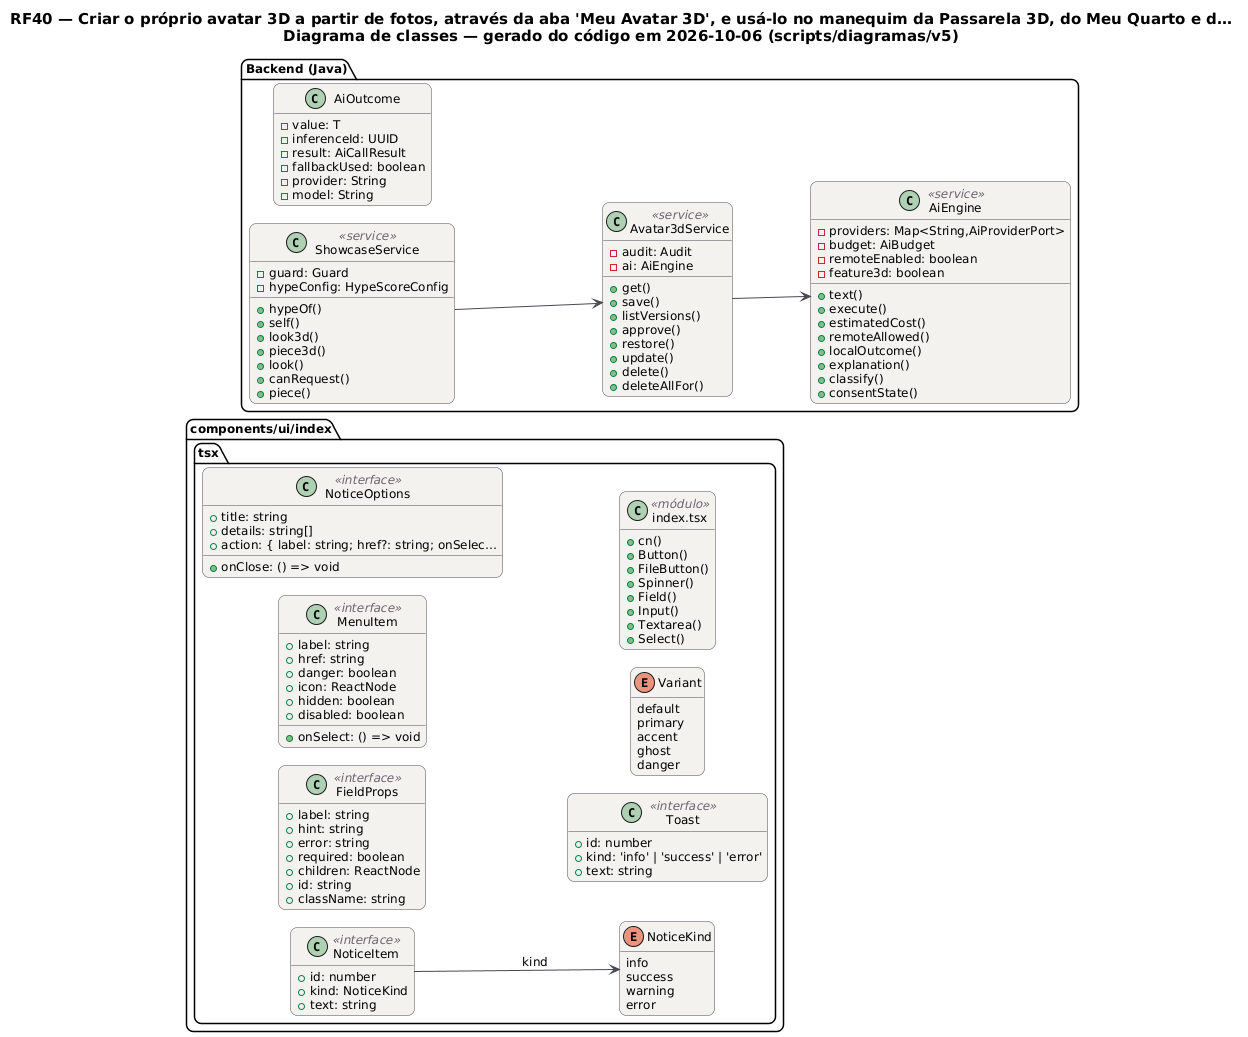

The diagram above was rendered by PlantUML. Its source (embedded in the PNG):
@startuml RF40_Classes
!pragma layout smetana
skinparam backgroundColor #FFFFFF
skinparam shadowing false
skinparam defaultFontName "DejaVu Sans"
skinparam defaultFontSize 12
skinparam titleFontSize 15
skinparam roundcorner 14
skinparam ArrowColor #52606D
skinparam note {
  BackgroundColor #FFFDEB
  BorderColor #D8CE78
  FontColor #554F24
}
skinparam class {
  BackgroundColor #F4F2EF
  BorderColor #4A4852
  ArrowColor #4A4852
  StereotypeFontColor #6B6470
}
hide empty members
left to right direction
title RF40 — Criar o próprio avatar 3D a partir de fotos, através da aba 'Meu Avatar 3D', e usá-lo no manequim da Passarela 3D, do Meu Quarto e d…\nDiagrama de classes — gerado do código em 2026-10-06 (scripts/diagramas/v5)

package "components/ui/index.tsx" {
  class FieldProps as "FieldProps" <<interface>> {
    +label: string
    +hint: string
    +error: string
    +required: boolean
    +children: ReactNode
    +id: string
    +className: string
  }
  class MenuItem as "MenuItem" <<interface>> {
    +label: string
    +onSelect: () => void
    +href: string
    +danger: boolean
    +icon: ReactNode
    +hidden: boolean
    +disabled: boolean
  }
  class NoticeOptions as "NoticeOptions" <<interface>> {
    +title: string
    +details: string[]
    +action: { label: string; href?: string; onSelec…
    +onClose: () => void
  }
  class NoticeItem as "NoticeItem" <<interface>> {
    +id: number
    +kind: NoticeKind
    +text: string
  }
  class Toast as "Toast" <<interface>> {
    +id: number
    +kind: 'info' | 'success' | 'error'
    +text: string
  }
  enum Variant as "Variant" {
    default
    primary
    accent
    ghost
    danger
  }
  enum NoticeKind as "NoticeKind" {
    info
    success
    warning
    error
  }
  class mod_index_tsx as "index.tsx" <<módulo>> {
    +cn()
    +Button()
    +FileButton()
    +Spinner()
    +Field()
    +Input()
    +Textarea()
    +Select()
  }
}
package "Backend (Java)" {
  class AiEngine <<service>> {
    -providers: Map<String,AiProviderPort>
    -budget: AiBudget
    -remoteEnabled: boolean
    -feature3d: boolean
    +text()
    +execute()
    +estimatedCost()
    +remoteAllowed()
    +localOutcome()
    +explanation()
    +classify()
    +consentState()
  }
  class AiOutcome  {
    -value: T
    -inferenceId: UUID
    -result: AiCallResult
    -fallbackUsed: boolean
    -provider: String
    -model: String
  }
  class Avatar3dService <<service>> {
    -audit: Audit
    -ai: AiEngine
    +get()
    +save()
    +listVersions()
    +approve()
    +restore()
    +update()
    +delete()
    +deleteAllFor()
  }
  class ShowcaseService <<service>> {
    -guard: Guard
    -hypeConfig: HypeScoreConfig
    +hypeOf()
    +self()
    +look3d()
    +piece3d()
    +look()
    +canRequest()
    +piece()
  }
}
Avatar3dService --> AiEngine
ShowcaseService --> Avatar3dService
NoticeItem --> NoticeKind : kind
@enduml